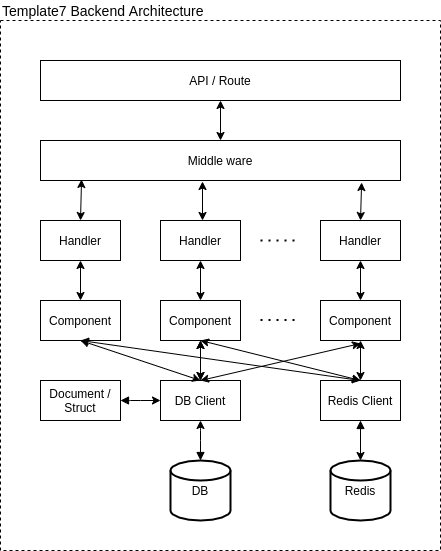

The diagram above was exported from draw.io. Its source (the exported page's mxGraphModel, read from the mxfile embedded in the PNG):
<mxGraphModel dx="1421" dy="739" grid="1" gridSize="10" guides="1" tooltips="1" connect="1" arrows="1" fold="1" page="1" pageScale="1" pageWidth="850" pageHeight="1100" math="0" shadow="0">
  <root>
    <mxCell id="0" />
    <mxCell id="1" parent="0" />
    <mxCell id="x72Vv1dFneqnGrQncsoU-38" value="" style="rounded=0;whiteSpace=wrap;html=1;fillColor=none;dashed=1;" vertex="1" parent="1">
      <mxGeometry x="240" y="120" width="440" height="530" as="geometry" />
    </mxCell>
    <mxCell id="x72Vv1dFneqnGrQncsoU-1" value="API / Route" style="rounded=0;whiteSpace=wrap;html=1;" vertex="1" parent="1">
      <mxGeometry x="280" y="160" width="360" height="40" as="geometry" />
    </mxCell>
    <mxCell id="x72Vv1dFneqnGrQncsoU-2" value="Middle ware" style="rounded=0;whiteSpace=wrap;html=1;" vertex="1" parent="1">
      <mxGeometry x="280" y="240" width="360" height="40" as="geometry" />
    </mxCell>
    <mxCell id="x72Vv1dFneqnGrQncsoU-3" value="Handler" style="rounded=0;whiteSpace=wrap;html=1;" vertex="1" parent="1">
      <mxGeometry x="280" y="320" width="80" height="40" as="geometry" />
    </mxCell>
    <mxCell id="x72Vv1dFneqnGrQncsoU-4" value="Handler" style="rounded=0;whiteSpace=wrap;html=1;" vertex="1" parent="1">
      <mxGeometry x="400" y="320" width="80" height="40" as="geometry" />
    </mxCell>
    <mxCell id="x72Vv1dFneqnGrQncsoU-5" value="Handler" style="rounded=0;whiteSpace=wrap;html=1;" vertex="1" parent="1">
      <mxGeometry x="560" y="320" width="80" height="40" as="geometry" />
    </mxCell>
    <mxCell id="x72Vv1dFneqnGrQncsoU-6" value="Component" style="rounded=0;whiteSpace=wrap;html=1;" vertex="1" parent="1">
      <mxGeometry x="280" y="400" width="80" height="40" as="geometry" />
    </mxCell>
    <mxCell id="x72Vv1dFneqnGrQncsoU-7" value="Component" style="rounded=0;whiteSpace=wrap;html=1;" vertex="1" parent="1">
      <mxGeometry x="400" y="400" width="80" height="40" as="geometry" />
    </mxCell>
    <mxCell id="x72Vv1dFneqnGrQncsoU-8" value="Component" style="rounded=0;whiteSpace=wrap;html=1;" vertex="1" parent="1">
      <mxGeometry x="560" y="400" width="80" height="40" as="geometry" />
    </mxCell>
    <mxCell id="x72Vv1dFneqnGrQncsoU-9" value="DB Client" style="rounded=0;whiteSpace=wrap;html=1;" vertex="1" parent="1">
      <mxGeometry x="400" y="480" width="80" height="40" as="geometry" />
    </mxCell>
    <mxCell id="x72Vv1dFneqnGrQncsoU-10" value="Document /&lt;br&gt;Struct" style="rounded=0;whiteSpace=wrap;html=1;" vertex="1" parent="1">
      <mxGeometry x="280" y="480" width="80" height="40" as="geometry" />
    </mxCell>
    <mxCell id="x72Vv1dFneqnGrQncsoU-11" value="DB" style="strokeWidth=2;html=1;shape=mxgraph.flowchart.database;whiteSpace=wrap;" vertex="1" parent="1">
      <mxGeometry x="410" y="560" width="60" height="60" as="geometry" />
    </mxCell>
    <mxCell id="x72Vv1dFneqnGrQncsoU-13" value="" style="edgeStyle=elbowEdgeStyle;elbow=horizontal;endArrow=classic;html=1;entryX=0;entryY=0.5;entryDx=0;entryDy=0;startArrow=block;startFill=1;exitX=1;exitY=0.5;exitDx=0;exitDy=0;" edge="1" parent="1" source="x72Vv1dFneqnGrQncsoU-10" target="x72Vv1dFneqnGrQncsoU-9">
      <mxGeometry width="50" height="50" relative="1" as="geometry">
        <mxPoint x="240" y="580" as="sourcePoint" />
        <mxPoint x="230" y="470" as="targetPoint" />
        <Array as="points">
          <mxPoint x="370" y="510" />
        </Array>
      </mxGeometry>
    </mxCell>
    <mxCell id="x72Vv1dFneqnGrQncsoU-18" style="edgeStyle=orthogonalEdgeStyle;rounded=0;orthogonalLoop=1;jettySize=auto;html=1;exitX=0.5;exitY=1;exitDx=0;exitDy=0;entryX=0.5;entryY=0;entryDx=0;entryDy=0;entryPerimeter=0;startArrow=block;startFill=1;" edge="1" parent="1" source="x72Vv1dFneqnGrQncsoU-14" target="x72Vv1dFneqnGrQncsoU-15">
      <mxGeometry relative="1" as="geometry" />
    </mxCell>
    <mxCell id="x72Vv1dFneqnGrQncsoU-14" value="Redis Client" style="rounded=0;whiteSpace=wrap;html=1;" vertex="1" parent="1">
      <mxGeometry x="560" y="480" width="80" height="40" as="geometry" />
    </mxCell>
    <mxCell id="x72Vv1dFneqnGrQncsoU-15" value="Redis" style="strokeWidth=2;html=1;shape=mxgraph.flowchart.database;whiteSpace=wrap;" vertex="1" parent="1">
      <mxGeometry x="570" y="560" width="60" height="60" as="geometry" />
    </mxCell>
    <mxCell id="x72Vv1dFneqnGrQncsoU-16" value="" style="edgeStyle=elbowEdgeStyle;elbow=horizontal;endArrow=classic;html=1;entryX=0.5;entryY=1;entryDx=0;entryDy=0;startArrow=block;startFill=1;exitX=0.5;exitY=0;exitDx=0;exitDy=0;exitPerimeter=0;" edge="1" parent="1" source="x72Vv1dFneqnGrQncsoU-11" target="x72Vv1dFneqnGrQncsoU-9">
      <mxGeometry width="50" height="50" relative="1" as="geometry">
        <mxPoint x="370" y="510" as="sourcePoint" />
        <mxPoint x="410" y="510" as="targetPoint" />
        <Array as="points">
          <mxPoint x="440" y="530" />
        </Array>
      </mxGeometry>
    </mxCell>
    <mxCell id="x72Vv1dFneqnGrQncsoU-19" value="" style="endArrow=classic;startArrow=classic;html=1;entryX=0.5;entryY=1;entryDx=0;entryDy=0;exitX=0.5;exitY=0;exitDx=0;exitDy=0;" edge="1" parent="1" source="x72Vv1dFneqnGrQncsoU-6" target="x72Vv1dFneqnGrQncsoU-3">
      <mxGeometry width="50" height="50" relative="1" as="geometry">
        <mxPoint x="400" y="430" as="sourcePoint" />
        <mxPoint x="450" y="380" as="targetPoint" />
      </mxGeometry>
    </mxCell>
    <mxCell id="x72Vv1dFneqnGrQncsoU-20" value="" style="endArrow=classic;startArrow=classic;html=1;entryX=0.5;entryY=1;entryDx=0;entryDy=0;exitX=0.5;exitY=0;exitDx=0;exitDy=0;" edge="1" parent="1" source="x72Vv1dFneqnGrQncsoU-7" target="x72Vv1dFneqnGrQncsoU-4">
      <mxGeometry width="50" height="50" relative="1" as="geometry">
        <mxPoint x="330" y="410" as="sourcePoint" />
        <mxPoint x="330" y="370" as="targetPoint" />
      </mxGeometry>
    </mxCell>
    <mxCell id="x72Vv1dFneqnGrQncsoU-21" value="" style="endArrow=classic;startArrow=classic;html=1;entryX=0.5;entryY=1;entryDx=0;entryDy=0;exitX=0.5;exitY=0;exitDx=0;exitDy=0;" edge="1" parent="1" source="x72Vv1dFneqnGrQncsoU-8" target="x72Vv1dFneqnGrQncsoU-5">
      <mxGeometry width="50" height="50" relative="1" as="geometry">
        <mxPoint x="340" y="420" as="sourcePoint" />
        <mxPoint x="340" y="380" as="targetPoint" />
      </mxGeometry>
    </mxCell>
    <mxCell id="x72Vv1dFneqnGrQncsoU-22" value="" style="endArrow=classic;startArrow=classic;html=1;entryX=0.5;entryY=1;entryDx=0;entryDy=0;exitX=0.5;exitY=0;exitDx=0;exitDy=0;" edge="1" parent="1" source="x72Vv1dFneqnGrQncsoU-9" target="x72Vv1dFneqnGrQncsoU-6">
      <mxGeometry width="50" height="50" relative="1" as="geometry">
        <mxPoint x="350" y="430" as="sourcePoint" />
        <mxPoint x="350" y="390" as="targetPoint" />
      </mxGeometry>
    </mxCell>
    <mxCell id="x72Vv1dFneqnGrQncsoU-23" value="" style="endArrow=classic;startArrow=classic;html=1;entryX=0.5;entryY=1;entryDx=0;entryDy=0;exitX=0.5;exitY=0;exitDx=0;exitDy=0;" edge="1" parent="1" source="x72Vv1dFneqnGrQncsoU-9" target="x72Vv1dFneqnGrQncsoU-7">
      <mxGeometry width="50" height="50" relative="1" as="geometry">
        <mxPoint x="330" y="490" as="sourcePoint" />
        <mxPoint x="330" y="450" as="targetPoint" />
      </mxGeometry>
    </mxCell>
    <mxCell id="x72Vv1dFneqnGrQncsoU-24" value="" style="endArrow=classic;startArrow=classic;html=1;entryX=0.5;entryY=1;entryDx=0;entryDy=0;exitX=0.5;exitY=0;exitDx=0;exitDy=0;" edge="1" parent="1" source="x72Vv1dFneqnGrQncsoU-14" target="x72Vv1dFneqnGrQncsoU-8">
      <mxGeometry width="50" height="50" relative="1" as="geometry">
        <mxPoint x="560" y="470" as="sourcePoint" />
        <mxPoint x="450" y="450" as="targetPoint" />
      </mxGeometry>
    </mxCell>
    <mxCell id="x72Vv1dFneqnGrQncsoU-25" value="" style="endArrow=classic;startArrow=classic;html=1;exitX=0.5;exitY=0;exitDx=0;exitDy=0;" edge="1" parent="1" source="x72Vv1dFneqnGrQncsoU-9">
      <mxGeometry width="50" height="50" relative="1" as="geometry">
        <mxPoint x="460" y="500" as="sourcePoint" />
        <mxPoint x="600" y="443" as="targetPoint" />
      </mxGeometry>
    </mxCell>
    <mxCell id="x72Vv1dFneqnGrQncsoU-26" value="" style="endArrow=classic;startArrow=classic;html=1;exitX=0.5;exitY=0;exitDx=0;exitDy=0;entryX=0.5;entryY=1;entryDx=0;entryDy=0;" edge="1" parent="1" source="x72Vv1dFneqnGrQncsoU-9" target="x72Vv1dFneqnGrQncsoU-7">
      <mxGeometry width="50" height="50" relative="1" as="geometry">
        <mxPoint x="450" y="490" as="sourcePoint" />
        <mxPoint x="610" y="450" as="targetPoint" />
      </mxGeometry>
    </mxCell>
    <mxCell id="x72Vv1dFneqnGrQncsoU-27" value="" style="endArrow=classic;startArrow=classic;html=1;exitX=0.5;exitY=0;exitDx=0;exitDy=0;" edge="1" parent="1" source="x72Vv1dFneqnGrQncsoU-14">
      <mxGeometry width="50" height="50" relative="1" as="geometry">
        <mxPoint x="450" y="490" as="sourcePoint" />
        <mxPoint x="320" y="440" as="targetPoint" />
      </mxGeometry>
    </mxCell>
    <mxCell id="x72Vv1dFneqnGrQncsoU-29" value="" style="endArrow=classic;startArrow=classic;html=1;entryX=0.5;entryY=1;entryDx=0;entryDy=0;" edge="1" parent="1" target="x72Vv1dFneqnGrQncsoU-7">
      <mxGeometry width="50" height="50" relative="1" as="geometry">
        <mxPoint x="600" y="480" as="sourcePoint" />
        <mxPoint x="330" y="450" as="targetPoint" />
      </mxGeometry>
    </mxCell>
    <mxCell id="x72Vv1dFneqnGrQncsoU-30" value="" style="endArrow=classic;startArrow=classic;html=1;entryX=0.114;entryY=0.975;entryDx=0;entryDy=0;exitX=0.5;exitY=0;exitDx=0;exitDy=0;entryPerimeter=0;" edge="1" parent="1" source="x72Vv1dFneqnGrQncsoU-3" target="x72Vv1dFneqnGrQncsoU-2">
      <mxGeometry width="50" height="50" relative="1" as="geometry">
        <mxPoint x="450" y="410" as="sourcePoint" />
        <mxPoint x="450" y="370" as="targetPoint" />
      </mxGeometry>
    </mxCell>
    <mxCell id="x72Vv1dFneqnGrQncsoU-31" value="" style="endArrow=classic;startArrow=classic;html=1;entryX=0.45;entryY=1.025;entryDx=0;entryDy=0;entryPerimeter=0;" edge="1" parent="1" target="x72Vv1dFneqnGrQncsoU-2">
      <mxGeometry width="50" height="50" relative="1" as="geometry">
        <mxPoint x="442" y="320" as="sourcePoint" />
        <mxPoint x="438" y="281" as="targetPoint" />
      </mxGeometry>
    </mxCell>
    <mxCell id="x72Vv1dFneqnGrQncsoU-32" value="" style="endArrow=classic;startArrow=classic;html=1;entryX=0.5;entryY=0;entryDx=0;entryDy=0;exitX=0.892;exitY=1.05;exitDx=0;exitDy=0;exitPerimeter=0;" edge="1" parent="1" source="x72Vv1dFneqnGrQncsoU-2" target="x72Vv1dFneqnGrQncsoU-5">
      <mxGeometry width="50" height="50" relative="1" as="geometry">
        <mxPoint x="450" y="330" as="sourcePoint" />
        <mxPoint x="448.03999999999996" y="291" as="targetPoint" />
      </mxGeometry>
    </mxCell>
    <mxCell id="x72Vv1dFneqnGrQncsoU-33" value="" style="endArrow=classic;startArrow=classic;html=1;entryX=0.5;entryY=0;entryDx=0;entryDy=0;exitX=0.5;exitY=1;exitDx=0;exitDy=0;" edge="1" parent="1" source="x72Vv1dFneqnGrQncsoU-1" target="x72Vv1dFneqnGrQncsoU-2">
      <mxGeometry width="50" height="50" relative="1" as="geometry">
        <mxPoint x="611.1199999999999" y="292" as="sourcePoint" />
        <mxPoint x="610" y="330" as="targetPoint" />
      </mxGeometry>
    </mxCell>
    <mxCell id="x72Vv1dFneqnGrQncsoU-34" value="" style="endArrow=none;dashed=1;html=1;dashPattern=1 3;strokeWidth=2;" edge="1" parent="1">
      <mxGeometry width="50" height="50" relative="1" as="geometry">
        <mxPoint x="500" y="340" as="sourcePoint" />
        <mxPoint x="540" y="340" as="targetPoint" />
      </mxGeometry>
    </mxCell>
    <mxCell id="x72Vv1dFneqnGrQncsoU-36" value="" style="endArrow=none;dashed=1;html=1;dashPattern=1 3;strokeWidth=2;" edge="1" parent="1">
      <mxGeometry width="50" height="50" relative="1" as="geometry">
        <mxPoint x="500" y="419.5" as="sourcePoint" />
        <mxPoint x="540" y="419.5" as="targetPoint" />
      </mxGeometry>
    </mxCell>
    <mxCell id="x72Vv1dFneqnGrQncsoU-40" value="Template7 Backend Architecture" style="text;html=1;strokeColor=none;fillColor=none;align=left;verticalAlign=middle;whiteSpace=wrap;rounded=0;dashed=1;fontSize=14;" vertex="1" parent="1">
      <mxGeometry x="240" y="100" width="220" height="20" as="geometry" />
    </mxCell>
  </root>
</mxGraphModel>